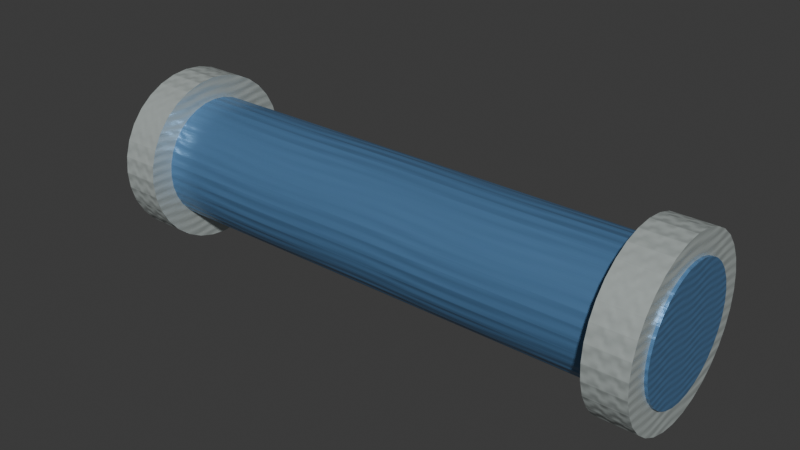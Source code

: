 # Source: pipe.blend  (saved by Blender 5.2.45; exported with 4.5.12 LTS)
import bpy
from mathutils import Matrix  # noqa: F401  (used for matrix-valued properties, if any)

bpy.ops.wm.read_factory_settings(use_empty=True)
scene = bpy.context.scene
scene.name = 'Scene'

# ---- collections
col_collection = bpy.data.collections.new('Collection'); scene.collection.children.link(col_collection)

# ---- images (referenced by path relative to the original .blend; pixels are not part of the script)
import os
ASSET_DIR = os.environ.get("B2B_ASSET_DIR", "")  # directory of the original .blend (textures are referenced by path, not embedded)
HERE = os.path.dirname(os.path.abspath(__file__))  # packed textures are extracted next to this script under _unpacked/

def load_image(name, relpath, width, height, colorspace="sRGB"):
    """Load a texture the original file referenced (path relative to the .blend, or extracted next to this script)."""
    p = next((c for c in (os.path.join(HERE, relpath), os.path.join(ASSET_DIR, relpath)) if relpath and os.path.exists(c)), "")
    if p:
        img = bpy.data.images.load(p, check_existing=True)
        img.name = name
    else:  # same state as the original file: an image datablock whose file is absent (Cycles renders it pink)
        img = bpy.data.images.new(name, width, height)
        img.source = "FILE"
        img.filepath = "//" + (relpath or name)
    img.colorspace_settings.name = colorspace
    return img
img_pl_pipe_body_mat_basecolor = load_image('PL_Pipe_Body_mat_BaseColor', '_unpacked/PL_Pipe_Body_mat_BaseColor.4cf37b2f.png', 128, 128, 'sRGB')
img_pl_pipe_body_mat_roughness = load_image('PL_Pipe_Body_mat_Roughness', '_unpacked/PL_Pipe_Body_mat_Roughness.28987261.png', 128, 128, 'Non-Color')
img_pl_pipe_body_mat_normal = load_image('PL_Pipe_Body_mat_Normal', '_unpacked/PL_Pipe_Body_mat_Normal.c4f9c856.png', 128, 128, 'Non-Color')
img_pl_pipe_collar_mat_basecolor = load_image('PL_Pipe_Collar_mat_BaseColor', '_unpacked/PL_Pipe_Collar_mat_BaseColor.01cd37b0.png', 128, 128, 'sRGB')
img_pl_pipe_collar_mat_roughness = load_image('PL_Pipe_Collar_mat_Roughness', '_unpacked/PL_Pipe_Collar_mat_Roughness.85d0278e.png', 128, 128, 'Non-Color')
img_pl_pipe_collar_mat_normal = load_image('PL_Pipe_Collar_mat_Normal', '_unpacked/PL_Pipe_Collar_mat_Normal.ba364ec6.png', 128, 128, 'Non-Color')

# ---- materials (node trees are filled in below, after node groups)
mat_pl_pipe_body_mat = bpy.data.materials.new('PL_Pipe_Body_mat')
mat_pl_pipe_body_mat.diffuse_color = (0.12, 0.28, 0.52, 1.0)
mat_pl_pipe_collar_mat = bpy.data.materials.new('PL_Pipe_Collar_mat')
mat_pl_pipe_collar_mat.diffuse_color = (0.64, 0.71, 0.69, 1.0)

# ---- material node trees
mat_pl_pipe_body_mat.use_nodes = True; mat_pl_pipe_body_mat.node_tree.nodes.clear()
_N = mat_pl_pipe_body_mat.node_tree.nodes; _L = mat_pl_pipe_body_mat.node_tree.links
n0 = _N.new('ShaderNodeBsdfPrincipled'); n0.name = 'Principled BSDF'; n0.location = (-200, 100)
n0.inputs[1].default_value = 0.45
n0.inputs[10].default_value = 0.005
n1 = _N.new('ShaderNodeOutputMaterial'); n1.name = 'Material Output'; n1.location = (200, 100)
n2 = _N.new('ShaderNodeTexImage'); n2.name = 'Pipe_Body_mat_BaseColor'; n2.location = (-520, 140)
n2.label = 'BaseColor map'
n2.image = img_pl_pipe_body_mat_basecolor
n3 = _N.new('ShaderNodeTexImage'); n3.name = 'Pipe_Body_mat_Roughness'; n3.location = (-520, -90)
n3.label = 'Roughness map'
n3.image = img_pl_pipe_body_mat_roughness
n4 = _N.new('ShaderNodeTexImage'); n4.name = 'Pipe_Body_mat_Normal'; n4.location = (-520, -320)
n4.label = 'Normal map'
n4.image = img_pl_pipe_body_mat_normal
n5 = _N.new('ShaderNodeNormalMap'); n5.name = 'Pipe_Body_mat_NormalMap'; n5.location = (-250, -300)
n5.width = 160
n5.inputs[0].default_value = 0.18
_L.new(n0.outputs[0], n1.inputs[0])
_L.new(n2.outputs[0], n0.inputs[0])
_L.new(n3.outputs[0], n0.inputs[2])
_L.new(n4.outputs[0], n5.inputs[1])
_L.new(n5.outputs[0], n0.inputs[5])
n1.is_active_output = True
mat_pl_pipe_collar_mat.use_nodes = True; mat_pl_pipe_collar_mat.node_tree.nodes.clear()
_N = mat_pl_pipe_collar_mat.node_tree.nodes; _L = mat_pl_pipe_collar_mat.node_tree.links
n0 = _N.new('ShaderNodeBsdfPrincipled'); n0.name = 'Principled BSDF'; n0.location = (-200, 100)
n0.inputs[1].default_value = 0.45
n0.inputs[10].default_value = 0.005
n1 = _N.new('ShaderNodeOutputMaterial'); n1.name = 'Material Output'; n1.location = (200, 100)
n2 = _N.new('ShaderNodeTexImage'); n2.name = 'Pipe_Collar_mat_BaseColor'; n2.location = (-520, 140)
n2.label = 'BaseColor map'
n2.image = img_pl_pipe_collar_mat_basecolor
n3 = _N.new('ShaderNodeTexImage'); n3.name = 'Pipe_Collar_mat_Roughness'; n3.location = (-520, -90)
n3.label = 'Roughness map'
n3.image = img_pl_pipe_collar_mat_roughness
n4 = _N.new('ShaderNodeTexImage'); n4.name = 'Pipe_Collar_mat_Normal'; n4.location = (-520, -320)
n4.label = 'Normal map'
n4.image = img_pl_pipe_collar_mat_normal
n5 = _N.new('ShaderNodeNormalMap'); n5.name = 'Pipe_Collar_mat_NormalMap'; n5.location = (-250, -300)
n5.width = 160
n5.inputs[0].default_value = 0.18
n6 = _N.new('ShaderNodeTexImage'); n6.name = 'Pipe_Collar_mat_BaseColor.001'; n6.location = (-520, 140)
n6.label = 'BaseColor map'
n6.image = img_pl_pipe_collar_mat_basecolor
n7 = _N.new('ShaderNodeTexImage'); n7.name = 'Pipe_Collar_mat_Roughness.001'; n7.location = (-520, -90)
n7.label = 'Roughness map'
n7.image = img_pl_pipe_collar_mat_roughness
n8 = _N.new('ShaderNodeTexImage'); n8.name = 'Pipe_Collar_mat_Normal.001'; n8.location = (-520, -320)
n8.label = 'Normal map'
n8.image = img_pl_pipe_collar_mat_normal
n9 = _N.new('ShaderNodeNormalMap'); n9.name = 'Pipe_Collar_mat_NormalMap.001'; n9.location = (-250, -300)
n9.width = 160
n9.inputs[0].default_value = 0.18
_L.new(n0.outputs[0], n1.inputs[0])
_L.new(n4.outputs[0], n5.inputs[1])
_L.new(n6.outputs[0], n0.inputs[0])
_L.new(n7.outputs[0], n0.inputs[2])
_L.new(n8.outputs[0], n9.inputs[1])
_L.new(n9.outputs[0], n0.inputs[5])
n1.is_active_output = True

# ---- world
world_world = bpy.data.worlds.new('World'); scene.world = world_world
world_world.use_nodes = True; world_world.node_tree.nodes.clear()
_N = world_world.node_tree.nodes; _L = world_world.node_tree.links
n0 = _N.new('ShaderNodeOutputWorld'); n0.name = 'World Output'; n0.location = (200, 100)
n1 = _N.new('ShaderNodeBackground'); n1.name = 'Background'; n1.location = (-200, 100)
n1.inputs[0].default_value = (0.05088, 0.05088, 0.05088, 1.0)
_L.new(n1.outputs[0], n0.inputs[0])
n0.is_active_output = True
world_world.color = (0.05088, 0.05088, 0.05088)
world_world.sun_shadow_jitter_overblur = 0.0

# ---- meshes
me_cylinder = bpy.data.meshes.new('Cylinder')
me_cylinder.from_pydata([(-0.5, 0.11, 2.186e-08), (0.5, 0.11, -2.186e-08), (-0.5, 0.1079, -0.02146), (0.5, 0.1079, -0.02146), (-0.5, 0.1016, -0.0421), (0.5, 0.1016, -0.0421), (-0.5, 0.09146, -0.06111), (0.5, 0.09146, -0.06111), (-0.5, 0.07778, -0.07778), (0.5, 0.07778, -0.07778), (-0.5, 0.06111, -0.09146), (0.5, 0.06111, -0.09146), (-0.5, 0.0421, -0.1016), (0.5, 0.0421, -0.1016), (-0.5, 0.02146, -0.1079), (0.5, 0.02146, -0.1079), (-0.5, 0.0, -0.11), (0.5, 0.0, -0.11), (-0.5, -0.02146, -0.1079), (0.5, -0.02146, -0.1079), (-0.5, -0.0421, -0.1016), (0.5, -0.0421, -0.1016), (-0.5, -0.06111, -0.09146), (0.5, -0.06111, -0.09146), (-0.5, -0.07778, -0.07778), (0.5, -0.07778, -0.07778), (-0.5, -0.09146, -0.06111), (0.5, -0.09146, -0.06111), (-0.5, -0.1016, -0.0421), (0.5, -0.1016, -0.0421), (-0.5, -0.1079, -0.02146), (0.5, -0.1079, -0.02146), (-0.5, -0.11, 2.186e-08), (0.5, -0.11, -2.186e-08), (-0.5, -0.1079, 0.02146), (0.5, -0.1079, 0.02146), (-0.5, -0.1016, 0.0421), (0.5, -0.1016, 0.0421), (-0.5, -0.09146, 0.06111), (0.5, -0.09146, 0.06111), (-0.5, -0.07778, 0.07778), (0.5, -0.07778, 0.07778), (-0.5, -0.06111, 0.09146), (0.5, -0.06111, 0.09146), (-0.5, -0.0421, 0.1016), (0.5, -0.0421, 0.1016), (-0.5, -0.02146, 0.1079), (0.5, -0.02146, 0.1079), (-0.5, 0.0, 0.11), (0.5, 0.0, 0.11), (-0.5, 0.02146, 0.1079), (0.5, 0.02146, 0.1079), (-0.5, 0.0421, 0.1016), (0.5, 0.0421, 0.1016), (-0.5, 0.06111, 0.09146), (0.5, 0.06111, 0.09146), (-0.5, 0.07778, 0.07778), (0.5, 0.07778, 0.07778), (-0.5, 0.09146, 0.06111), (0.5, 0.09146, 0.06111), (-0.5, 0.1016, 0.0421), (0.5, 0.1016, 0.0421), (-0.5, 0.1079, 0.02146), (0.5, 0.1079, 0.02146)], [], [(0, 1, 3, 2), (2, 3, 5, 4), (4, 5, 7, 6), (6, 7, 9, 8), (8, 9, 11, 10), (10, 11, 13, 12), (12, 13, 15, 14), (14, 15, 17, 16), (16, 17, 19, 18), (18, 19, 21, 20), (20, 21, 23, 22), (22, 23, 25, 24), (24, 25, 27, 26), (26, 27, 29, 28), (28, 29, 31, 30), (30, 31, 33, 32), (32, 33, 35, 34), (34, 35, 37, 36), (36, 37, 39, 38), (38, 39, 41, 40), (40, 41, 43, 42), (42, 43, 45, 44), (44, 45, 47, 46), (46, 47, 49, 48), (48, 49, 51, 50), (50, 51, 53, 52), (52, 53, 55, 54), (54, 55, 57, 56), (56, 57, 59, 58), (58, 59, 61, 60), (3, 1, 63, 61, 59, 57, 55, 53, 51, 49, 47, 45, 43, 41, 39, 37, 35, 33, 31, 29, 27, 25, 23, 21, 19, 17, 15, 13, 11, 9, 7, 5), (60, 61, 63, 62), (62, 63, 1, 0), (0, 2, 4, 6, 8, 10, 12, 14, 16, 18, 20, 22, 24, 26, 28, 30, 32, 34, 36, 38, 40, 42, 44, 46, 48, 50, 52, 54, 56, 58, 60, 62)])
_uv = me_cylinder.uv_layers.new(name='UVMap')
_uv.uv.foreach_set('vector', [1.0, 0.5, 1.0, 1.0, 0.9688, 1.0, 0.9688, 0.5, 0.9688, 0.5, 0.9688, 1.0, 0.9375, 1.0, 0.9375, 0.5, 0.9375, 0.5, 0.9375, 1.0, 0.9062, 1.0, 0.9062, 0.5, 0.9062, 0.5, 0.9062, 1.0, 0.875, 1.0, 0.875, 0.5, 0.875, 0.5, 0.875, 1.0, 0.8438, 1.0, 0.8438, 0.5, 0.8438, 0.5, 0.8438, 1.0, 0.8125, 1.0, 0.8125, 0.5, 0.8125, 0.5, 0.8125, 1.0, 0.7812, 1.0, 0.7812, 0.5, 0.7812, 0.5, 0.7812, 1.0, 0.75, 1.0, 0.75, 0.5, 0.75, 0.5, 0.75, 1.0, 0.7188, 1.0, 0.7188, 0.5, 0.7188, 0.5, 0.7188, 1.0, 0.6875, 1.0, 0.6875, 0.5, 0.6875, 0.5, 0.6875, 1.0, 0.6562, 1.0, 0.6562, 0.5, 0.6562, 0.5, 0.6562, 1.0, 0.625, 1.0, 0.625, 0.5, 0.625, 0.5, 0.625, 1.0, 0.5938, 1.0, 0.5938, 0.5, 0.5938, 0.5, 0.5938, 1.0, 0.5625, 1.0, 0.5625, 0.5, 0.5625, 0.5, 0.5625, 1.0, 0.5312, 1.0, 0.5312, 0.5, 0.5312, 0.5, 0.5312, 1.0, 0.5, 1.0, 0.5, 0.5, 0.5, 0.5, 0.5, 1.0, 0.4688, 1.0, 0.4688, 0.5, 0.4688, 0.5, 0.4688, 1.0, 0.4375, 1.0, 0.4375, 0.5, 0.4375, 0.5, 0.4375, 1.0, 0.4062, 1.0, 0.4062, 0.5, 0.4062, 0.5, 0.4062, 1.0, 0.375, 1.0, 0.375, 0.5, 0.375, 0.5, 0.375, 1.0, 0.3438, 1.0, 0.3438, 0.5, 0.3438, 0.5, 0.3438, 1.0, 0.3125, 1.0, 0.3125, 0.5, 0.3125, 0.5, 0.3125, 1.0, 0.2812, 1.0, 0.2812, 0.5, 0.2812, 0.5, 0.2812, 1.0, 0.25, 1.0, 0.25, 0.5, 0.25, 0.5, 0.25, 1.0, 0.2188, 1.0, 0.2188, 0.5, 0.2188, 0.5, 0.2188, 1.0, 0.1875, 1.0, 0.1875, 0.5, 0.1875, 0.5, 0.1875, 1.0, 0.1562, 1.0, 0.1562, 0.5, 0.1562, 0.5, 0.1562, 1.0, 0.125, 1.0, 0.125, 0.5, 0.125, 0.5, 0.125, 1.0, 0.09375, 1.0, 0.09375, 0.5, 0.09375, 0.5, 0.09375, 1.0, 0.0625, 1.0, 0.0625, 0.5, 0.2968, 0.4854, 0.25, 0.49, 0.2032, 0.4854, 0.1582, 0.4717, 0.1167, 0.4496, 0.08029, 0.4197, 0.05045, 0.3833, 0.02827, 0.3418, 0.01461, 0.2968, 0.01, 0.25, 0.01461, 0.2032, 0.02827, 0.1582, 0.05045, 0.1167, 0.08029, 0.08029, 0.1167, 0.05045, 0.1582, 0.02827, 0.2032, 0.01461, 0.25, 0.01, 0.2968, 0.01461, 0.3418, 0.02827, 0.3833, 0.05045, 0.4197, 0.08029, 0.4496, 0.1167, 0.4717, 0.1582, 0.4854, 0.2032, 0.49, 0.25, 0.4854, 0.2968, 0.4717, 0.3418, 0.4496, 0.3833, 0.4197, 0.4197, 0.3833, 0.4496, 0.3418, 0.4717, 0.0625, 0.5, 0.0625, 1.0, 0.03125, 1.0, 0.03125, 0.5, 0.03125, 0.5, 0.03125, 1.0, 0.0, 1.0, 0.0, 0.5, 0.75, 0.49, 0.7968, 0.4854, 0.8418, 0.4717, 0.8833, 0.4496, 0.9197, 0.4197, 0.9496, 0.3833, 0.9717, 0.3418, 0.9854, 0.2968, 0.99, 0.25, 0.9854, 0.2032, 0.9717, 0.1582, 0.9496, 0.1167, 0.9197, 0.08029, 0.8833, 0.05045, 0.8418, 0.02827, 0.7968, 0.01461, 0.75, 0.01, 0.7032, 0.01461, 0.6582, 0.02827, 0.6167, 0.05045, 0.5803, 0.08029, 0.5504, 0.1167, 0.5283, 0.1582, 0.5146, 0.2032, 0.51, 0.25, 0.5146, 0.2968, 0.5283, 0.3418, 0.5504, 0.3833, 0.5803, 0.4197, 0.6167, 0.4496, 0.6582, 0.4717, 0.7032, 0.4854])
me_cylinder.materials.append(mat_pl_pipe_body_mat)
me_cylinder.update()
me_cylinder_001 = bpy.data.meshes.new('Cylinder.001')
me_cylinder_001.from_pydata([(-0.035, 0.15, 1.53e-09), (0.035, 0.15, -1.53e-09), (-0.035, 0.1471, -0.02926), (0.035, 0.1471, -0.02926), (-0.035, 0.1386, -0.0574), (0.035, 0.1386, -0.0574), (-0.035, 0.1247, -0.08334), (0.035, 0.1247, -0.08334), (-0.035, 0.1061, -0.1061), (0.035, 0.1061, -0.1061), (-0.035, 0.08334, -0.1247), (0.035, 0.08334, -0.1247), (-0.035, 0.0574, -0.1386), (0.035, 0.0574, -0.1386), (-0.035, 0.02926, -0.1471), (0.035, 0.02926, -0.1471), (-0.035, 0.0, -0.15), (0.035, 0.0, -0.15), (-0.035, -0.02926, -0.1471), (0.035, -0.02926, -0.1471), (-0.035, -0.0574, -0.1386), (0.035, -0.0574, -0.1386), (-0.035, -0.08334, -0.1247), (0.035, -0.08334, -0.1247), (-0.035, -0.1061, -0.1061), (0.035, -0.1061, -0.1061), (-0.035, -0.1247, -0.08334), (0.035, -0.1247, -0.08334), (-0.035, -0.1386, -0.0574), (0.035, -0.1386, -0.0574), (-0.035, -0.1471, -0.02926), (0.035, -0.1471, -0.02926), (-0.035, -0.15, 1.53e-09), (0.035, -0.15, -1.53e-09), (-0.035, -0.1471, 0.02926), (0.035, -0.1471, 0.02926), (-0.035, -0.1386, 0.0574), (0.035, -0.1386, 0.0574), (-0.035, -0.1247, 0.08334), (0.035, -0.1247, 0.08334), (-0.035, -0.1061, 0.1061), (0.035, -0.1061, 0.1061), (-0.035, -0.08334, 0.1247), (0.035, -0.08334, 0.1247), (-0.035, -0.0574, 0.1386), (0.035, -0.0574, 0.1386), (-0.035, -0.02926, 0.1471), (0.035, -0.02926, 0.1471), (-0.035, 0.0, 0.15), (0.035, 0.0, 0.15), (-0.035, 0.02926, 0.1471), (0.035, 0.02926, 0.1471), (-0.035, 0.0574, 0.1386), (0.035, 0.0574, 0.1386), (-0.035, 0.08334, 0.1247), (0.035, 0.08334, 0.1247), (-0.035, 0.1061, 0.1061), (0.035, 0.1061, 0.1061), (-0.035, 0.1247, 0.08334), (0.035, 0.1247, 0.08334), (-0.035, 0.1386, 0.0574), (0.035, 0.1386, 0.0574), (-0.035, 0.1471, 0.02926), (0.035, 0.1471, 0.02926)], [], [(0, 1, 3, 2), (2, 3, 5, 4), (4, 5, 7, 6), (6, 7, 9, 8), (8, 9, 11, 10), (10, 11, 13, 12), (12, 13, 15, 14), (14, 15, 17, 16), (16, 17, 19, 18), (18, 19, 21, 20), (20, 21, 23, 22), (22, 23, 25, 24), (24, 25, 27, 26), (26, 27, 29, 28), (28, 29, 31, 30), (30, 31, 33, 32), (32, 33, 35, 34), (34, 35, 37, 36), (36, 37, 39, 38), (38, 39, 41, 40), (40, 41, 43, 42), (42, 43, 45, 44), (44, 45, 47, 46), (46, 47, 49, 48), (48, 49, 51, 50), (50, 51, 53, 52), (52, 53, 55, 54), (54, 55, 57, 56), (56, 57, 59, 58), (58, 59, 61, 60), (3, 1, 63, 61, 59, 57, 55, 53, 51, 49, 47, 45, 43, 41, 39, 37, 35, 33, 31, 29, 27, 25, 23, 21, 19, 17, 15, 13, 11, 9, 7, 5), (60, 61, 63, 62), (62, 63, 1, 0), (0, 2, 4, 6, 8, 10, 12, 14, 16, 18, 20, 22, 24, 26, 28, 30, 32, 34, 36, 38, 40, 42, 44, 46, 48, 50, 52, 54, 56, 58, 60, 62)])
_uv = me_cylinder_001.uv_layers.new(name='UVMap')
_uv.uv.foreach_set('vector', [1.0, 0.5, 1.0, 1.0, 0.9688, 1.0, 0.9688, 0.5, 0.9688, 0.5, 0.9688, 1.0, 0.9375, 1.0, 0.9375, 0.5, 0.9375, 0.5, 0.9375, 1.0, 0.9062, 1.0, 0.9062, 0.5, 0.9062, 0.5, 0.9062, 1.0, 0.875, 1.0, 0.875, 0.5, 0.875, 0.5, 0.875, 1.0, 0.8438, 1.0, 0.8438, 0.5, 0.8438, 0.5, 0.8438, 1.0, 0.8125, 1.0, 0.8125, 0.5, 0.8125, 0.5, 0.8125, 1.0, 0.7812, 1.0, 0.7812, 0.5, 0.7812, 0.5, 0.7812, 1.0, 0.75, 1.0, 0.75, 0.5, 0.75, 0.5, 0.75, 1.0, 0.7188, 1.0, 0.7188, 0.5, 0.7188, 0.5, 0.7188, 1.0, 0.6875, 1.0, 0.6875, 0.5, 0.6875, 0.5, 0.6875, 1.0, 0.6562, 1.0, 0.6562, 0.5, 0.6562, 0.5, 0.6562, 1.0, 0.625, 1.0, 0.625, 0.5, 0.625, 0.5, 0.625, 1.0, 0.5938, 1.0, 0.5938, 0.5, 0.5938, 0.5, 0.5938, 1.0, 0.5625, 1.0, 0.5625, 0.5, 0.5625, 0.5, 0.5625, 1.0, 0.5312, 1.0, 0.5312, 0.5, 0.5312, 0.5, 0.5312, 1.0, 0.5, 1.0, 0.5, 0.5, 0.5, 0.5, 0.5, 1.0, 0.4688, 1.0, 0.4688, 0.5, 0.4688, 0.5, 0.4688, 1.0, 0.4375, 1.0, 0.4375, 0.5, 0.4375, 0.5, 0.4375, 1.0, 0.4062, 1.0, 0.4062, 0.5, 0.4062, 0.5, 0.4062, 1.0, 0.375, 1.0, 0.375, 0.5, 0.375, 0.5, 0.375, 1.0, 0.3438, 1.0, 0.3438, 0.5, 0.3438, 0.5, 0.3438, 1.0, 0.3125, 1.0, 0.3125, 0.5, 0.3125, 0.5, 0.3125, 1.0, 0.2812, 1.0, 0.2812, 0.5, 0.2812, 0.5, 0.2812, 1.0, 0.25, 1.0, 0.25, 0.5, 0.25, 0.5, 0.25, 1.0, 0.2188, 1.0, 0.2188, 0.5, 0.2188, 0.5, 0.2188, 1.0, 0.1875, 1.0, 0.1875, 0.5, 0.1875, 0.5, 0.1875, 1.0, 0.1562, 1.0, 0.1562, 0.5, 0.1562, 0.5, 0.1562, 1.0, 0.125, 1.0, 0.125, 0.5, 0.125, 0.5, 0.125, 1.0, 0.09375, 1.0, 0.09375, 0.5, 0.09375, 0.5, 0.09375, 1.0, 0.0625, 1.0, 0.0625, 0.5, 0.2968, 0.4854, 0.25, 0.49, 0.2032, 0.4854, 0.1582, 0.4717, 0.1167, 0.4496, 0.08029, 0.4197, 0.05045, 0.3833, 0.02827, 0.3418, 0.01461, 0.2968, 0.01, 0.25, 0.01461, 0.2032, 0.02827, 0.1582, 0.05045, 0.1167, 0.08029, 0.08029, 0.1167, 0.05045, 0.1582, 0.02827, 0.2032, 0.01461, 0.25, 0.01, 0.2968, 0.01461, 0.3418, 0.02827, 0.3833, 0.05045, 0.4197, 0.08029, 0.4496, 0.1167, 0.4717, 0.1582, 0.4854, 0.2032, 0.49, 0.25, 0.4854, 0.2968, 0.4717, 0.3418, 0.4496, 0.3833, 0.4197, 0.4197, 0.3833, 0.4496, 0.3418, 0.4717, 0.0625, 0.5, 0.0625, 1.0, 0.03125, 1.0, 0.03125, 0.5, 0.03125, 0.5, 0.03125, 1.0, 0.0, 1.0, 0.0, 0.5, 0.75, 0.49, 0.7968, 0.4854, 0.8418, 0.4717, 0.8833, 0.4496, 0.9197, 0.4197, 0.9496, 0.3833, 0.9717, 0.3418, 0.9854, 0.2968, 0.99, 0.25, 0.9854, 0.2032, 0.9717, 0.1582, 0.9496, 0.1167, 0.9197, 0.08029, 0.8833, 0.05045, 0.8418, 0.02827, 0.7968, 0.01461, 0.75, 0.01, 0.7032, 0.01461, 0.6582, 0.02827, 0.6167, 0.05045, 0.5803, 0.08029, 0.5504, 0.1167, 0.5283, 0.1582, 0.5146, 0.2032, 0.51, 0.25, 0.5146, 0.2968, 0.5283, 0.3418, 0.5504, 0.3833, 0.5803, 0.4197, 0.6167, 0.4496, 0.6582, 0.4717, 0.7032, 0.4854])
me_cylinder_001.materials.append(mat_pl_pipe_collar_mat)
me_cylinder_001.update()
me_cylinder_002 = bpy.data.meshes.new('Cylinder.002')
me_cylinder_002.from_pydata([(-0.035, 0.15, 1.53e-09), (0.035, 0.15, -1.53e-09), (-0.035, 0.1471, -0.02926), (0.035, 0.1471, -0.02926), (-0.035, 0.1386, -0.0574), (0.035, 0.1386, -0.0574), (-0.035, 0.1247, -0.08334), (0.035, 0.1247, -0.08334), (-0.035, 0.1061, -0.1061), (0.035, 0.1061, -0.1061), (-0.035, 0.08334, -0.1247), (0.035, 0.08334, -0.1247), (-0.035, 0.0574, -0.1386), (0.035, 0.0574, -0.1386), (-0.035, 0.02926, -0.1471), (0.035, 0.02926, -0.1471), (-0.035, 0.0, -0.15), (0.035, 0.0, -0.15), (-0.035, -0.02926, -0.1471), (0.035, -0.02926, -0.1471), (-0.035, -0.0574, -0.1386), (0.035, -0.0574, -0.1386), (-0.035, -0.08334, -0.1247), (0.035, -0.08334, -0.1247), (-0.035, -0.1061, -0.1061), (0.035, -0.1061, -0.1061), (-0.035, -0.1247, -0.08334), (0.035, -0.1247, -0.08334), (-0.035, -0.1386, -0.0574), (0.035, -0.1386, -0.0574), (-0.035, -0.1471, -0.02926), (0.035, -0.1471, -0.02926), (-0.035, -0.15, 1.53e-09), (0.035, -0.15, -1.53e-09), (-0.035, -0.1471, 0.02926), (0.035, -0.1471, 0.02926), (-0.035, -0.1386, 0.0574), (0.035, -0.1386, 0.0574), (-0.035, -0.1247, 0.08334), (0.035, -0.1247, 0.08334), (-0.035, -0.1061, 0.1061), (0.035, -0.1061, 0.1061), (-0.035, -0.08334, 0.1247), (0.035, -0.08334, 0.1247), (-0.035, -0.0574, 0.1386), (0.035, -0.0574, 0.1386), (-0.035, -0.02926, 0.1471), (0.035, -0.02926, 0.1471), (-0.035, 0.0, 0.15), (0.035, 0.0, 0.15), (-0.035, 0.02926, 0.1471), (0.035, 0.02926, 0.1471), (-0.035, 0.0574, 0.1386), (0.035, 0.0574, 0.1386), (-0.035, 0.08334, 0.1247), (0.035, 0.08334, 0.1247), (-0.035, 0.1061, 0.1061), (0.035, 0.1061, 0.1061), (-0.035, 0.1247, 0.08334), (0.035, 0.1247, 0.08334), (-0.035, 0.1386, 0.0574), (0.035, 0.1386, 0.0574), (-0.035, 0.1471, 0.02926), (0.035, 0.1471, 0.02926)], [], [(0, 1, 3, 2), (2, 3, 5, 4), (4, 5, 7, 6), (6, 7, 9, 8), (8, 9, 11, 10), (10, 11, 13, 12), (12, 13, 15, 14), (14, 15, 17, 16), (16, 17, 19, 18), (18, 19, 21, 20), (20, 21, 23, 22), (22, 23, 25, 24), (24, 25, 27, 26), (26, 27, 29, 28), (28, 29, 31, 30), (30, 31, 33, 32), (32, 33, 35, 34), (34, 35, 37, 36), (36, 37, 39, 38), (38, 39, 41, 40), (40, 41, 43, 42), (42, 43, 45, 44), (44, 45, 47, 46), (46, 47, 49, 48), (48, 49, 51, 50), (50, 51, 53, 52), (52, 53, 55, 54), (54, 55, 57, 56), (56, 57, 59, 58), (58, 59, 61, 60), (3, 1, 63, 61, 59, 57, 55, 53, 51, 49, 47, 45, 43, 41, 39, 37, 35, 33, 31, 29, 27, 25, 23, 21, 19, 17, 15, 13, 11, 9, 7, 5), (60, 61, 63, 62), (62, 63, 1, 0), (0, 2, 4, 6, 8, 10, 12, 14, 16, 18, 20, 22, 24, 26, 28, 30, 32, 34, 36, 38, 40, 42, 44, 46, 48, 50, 52, 54, 56, 58, 60, 62)])
_uv = me_cylinder_002.uv_layers.new(name='UVMap')
_uv.uv.foreach_set('vector', [1.0, 0.5, 1.0, 1.0, 0.9688, 1.0, 0.9688, 0.5, 0.9688, 0.5, 0.9688, 1.0, 0.9375, 1.0, 0.9375, 0.5, 0.9375, 0.5, 0.9375, 1.0, 0.9062, 1.0, 0.9062, 0.5, 0.9062, 0.5, 0.9062, 1.0, 0.875, 1.0, 0.875, 0.5, 0.875, 0.5, 0.875, 1.0, 0.8438, 1.0, 0.8438, 0.5, 0.8438, 0.5, 0.8438, 1.0, 0.8125, 1.0, 0.8125, 0.5, 0.8125, 0.5, 0.8125, 1.0, 0.7812, 1.0, 0.7812, 0.5, 0.7812, 0.5, 0.7812, 1.0, 0.75, 1.0, 0.75, 0.5, 0.75, 0.5, 0.75, 1.0, 0.7188, 1.0, 0.7188, 0.5, 0.7188, 0.5, 0.7188, 1.0, 0.6875, 1.0, 0.6875, 0.5, 0.6875, 0.5, 0.6875, 1.0, 0.6562, 1.0, 0.6562, 0.5, 0.6562, 0.5, 0.6562, 1.0, 0.625, 1.0, 0.625, 0.5, 0.625, 0.5, 0.625, 1.0, 0.5938, 1.0, 0.5938, 0.5, 0.5938, 0.5, 0.5938, 1.0, 0.5625, 1.0, 0.5625, 0.5, 0.5625, 0.5, 0.5625, 1.0, 0.5312, 1.0, 0.5312, 0.5, 0.5312, 0.5, 0.5312, 1.0, 0.5, 1.0, 0.5, 0.5, 0.5, 0.5, 0.5, 1.0, 0.4688, 1.0, 0.4688, 0.5, 0.4688, 0.5, 0.4688, 1.0, 0.4375, 1.0, 0.4375, 0.5, 0.4375, 0.5, 0.4375, 1.0, 0.4062, 1.0, 0.4062, 0.5, 0.4062, 0.5, 0.4062, 1.0, 0.375, 1.0, 0.375, 0.5, 0.375, 0.5, 0.375, 1.0, 0.3438, 1.0, 0.3438, 0.5, 0.3438, 0.5, 0.3438, 1.0, 0.3125, 1.0, 0.3125, 0.5, 0.3125, 0.5, 0.3125, 1.0, 0.2812, 1.0, 0.2812, 0.5, 0.2812, 0.5, 0.2812, 1.0, 0.25, 1.0, 0.25, 0.5, 0.25, 0.5, 0.25, 1.0, 0.2188, 1.0, 0.2188, 0.5, 0.2188, 0.5, 0.2188, 1.0, 0.1875, 1.0, 0.1875, 0.5, 0.1875, 0.5, 0.1875, 1.0, 0.1562, 1.0, 0.1562, 0.5, 0.1562, 0.5, 0.1562, 1.0, 0.125, 1.0, 0.125, 0.5, 0.125, 0.5, 0.125, 1.0, 0.09375, 1.0, 0.09375, 0.5, 0.09375, 0.5, 0.09375, 1.0, 0.0625, 1.0, 0.0625, 0.5, 0.2968, 0.4854, 0.25, 0.49, 0.2032, 0.4854, 0.1582, 0.4717, 0.1167, 0.4496, 0.08029, 0.4197, 0.05045, 0.3833, 0.02827, 0.3418, 0.01461, 0.2968, 0.01, 0.25, 0.01461, 0.2032, 0.02827, 0.1582, 0.05045, 0.1167, 0.08029, 0.08029, 0.1167, 0.05045, 0.1582, 0.02827, 0.2032, 0.01461, 0.25, 0.01, 0.2968, 0.01461, 0.3418, 0.02827, 0.3833, 0.05045, 0.4197, 0.08029, 0.4496, 0.1167, 0.4717, 0.1582, 0.4854, 0.2032, 0.49, 0.25, 0.4854, 0.2968, 0.4717, 0.3418, 0.4496, 0.3833, 0.4197, 0.4197, 0.3833, 0.4496, 0.3418, 0.4717, 0.0625, 0.5, 0.0625, 1.0, 0.03125, 1.0, 0.03125, 0.5, 0.03125, 0.5, 0.03125, 1.0, 0.0, 1.0, 0.0, 0.5, 0.75, 0.49, 0.7968, 0.4854, 0.8418, 0.4717, 0.8833, 0.4496, 0.9197, 0.4197, 0.9496, 0.3833, 0.9717, 0.3418, 0.9854, 0.2968, 0.99, 0.25, 0.9854, 0.2032, 0.9717, 0.1582, 0.9496, 0.1167, 0.9197, 0.08029, 0.8833, 0.05045, 0.8418, 0.02827, 0.7968, 0.01461, 0.75, 0.01, 0.7032, 0.01461, 0.6582, 0.02827, 0.6167, 0.05045, 0.5803, 0.08029, 0.5504, 0.1167, 0.5283, 0.1582, 0.5146, 0.2032, 0.51, 0.25, 0.5146, 0.2968, 0.5283, 0.3418, 0.5504, 0.3833, 0.5803, 0.4197, 0.6167, 0.4496, 0.6582, 0.4717, 0.7032, 0.4854])
me_cylinder_002.materials.append(mat_pl_pipe_collar_mat)
me_cylinder_002.update()

# ---- objects
ob_asset_root_pipe = bpy.data.objects.new('ASSET_ROOT_pipe', None)
ob_pipe_body = bpy.data.objects.new('Pipe_Body', me_cylinder)
ob_pipe_collar = bpy.data.objects.new('Pipe_Collar', me_cylinder_001)
ob_pipe_collar_001 = bpy.data.objects.new('Pipe_Collar.001', me_cylinder_002)
ob_fluid_in = bpy.data.objects.new('FLUID_IN', None)
ob_fluid_out = bpy.data.objects.new('FLUID_OUT', None)

# ---- transforms, parenting, visibility, modifiers, constraints
ob_asset_root_pipe.location = (0.0, 0.0, 0.0)
ob_asset_root_pipe.empty_display_type = 'CUBE'
ob_asset_root_pipe.empty_display_size = 0.14
ob_pipe_body.parent = ob_asset_root_pipe
ob_pipe_body.location = (0.0, 0.0, 0.0)
ob_pipe_collar.parent = ob_asset_root_pipe
ob_pipe_collar.location = (-0.46, 0.0, 0.0)
ob_pipe_collar_001.parent = ob_asset_root_pipe
ob_pipe_collar_001.location = (0.46, 0.0, 0.0)
ob_fluid_in.parent = ob_asset_root_pipe
ob_fluid_in.location = (-0.55, 0.0, 0.0)
ob_fluid_in.empty_display_type = 'SPHERE'
ob_fluid_in.empty_display_size = 0.055
ob_fluid_out.parent = ob_asset_root_pipe
ob_fluid_out.location = (0.55, 0.0, 0.0)
ob_fluid_out.empty_display_type = 'SPHERE'
ob_fluid_out.empty_display_size = 0.055

# ---- collection membership
col_collection.objects.link(ob_asset_root_pipe)
col_collection.objects.link(ob_pipe_body)
col_collection.objects.link(ob_pipe_collar)
col_collection.objects.link(ob_pipe_collar_001)
col_collection.objects.link(ob_fluid_in)
col_collection.objects.link(ob_fluid_out)

# ---- scene / render settings (as saved in the file)
scene.frame_start = 1; scene.frame_end = 250; scene.frame_set(1)
scene.render.engine = 'BLENDER_EEVEE_NEXT'
scene.render.bake_bias = 0.0
scene.render.bake_samples = 0
scene.render.compositor_device = 'GPU'
scene.eevee.use_volume_custom_range = False
scene.eevee.fast_gi_thickness_near = 0.1
scene.eevee.fast_gi_thickness_far = 0.0
scene.eevee.ray_tracing_options.screen_trace_thickness = 0.1
bpy.context.view_layer.update()

# ---- added for rendering (the .blend has no active camera and no usable light): camera, sun
cam_auto = bpy.data.cameras.new('AutoCamera')
cam_auto.lens = 50.0
cam_auto.sensor_width = 36.0
cam_auto.clip_end = 1000.0
ob_auto_camera = bpy.data.objects.new('AutoCamera', cam_auto)
scene.collection.objects.link(ob_auto_camera)
ob_auto_camera.location = (1.00505, -1.20606, 0.804041)
ob_auto_camera.rotation_euler = (1.09748, -7.21219e-08, 0.694738)
scene.camera = ob_auto_camera
light_auto_sun = bpy.data.lights.new('AutoSun', 'SUN')
light_auto_sun.energy = 3.0
light_auto_sun.angle = 0.0523599
ob_auto_sun = bpy.data.objects.new('AutoSun', light_auto_sun)
scene.collection.objects.link(ob_auto_sun)
ob_auto_sun.rotation_euler = (0.872665, 0.174533, 0.523599)
bpy.context.view_layer.update()
